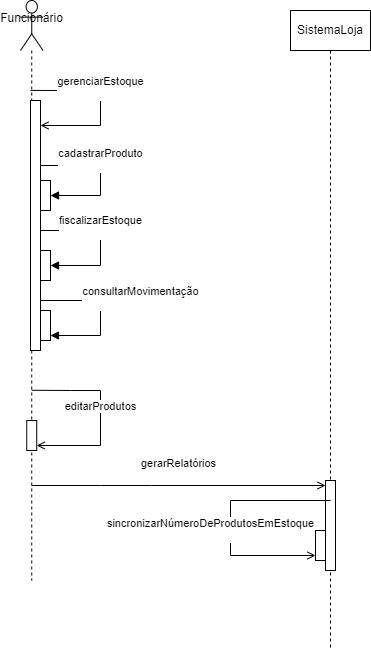

The diagram above was exported from draw.io. Its source (the exported page's mxGraphModel, read from the mxfile embedded in the PNG):
<mxGraphModel dx="961" dy="543" grid="1" gridSize="10" guides="1" tooltips="1" connect="1" arrows="1" fold="1" page="1" pageScale="1" pageWidth="827" pageHeight="1169" math="0" shadow="0">
  <root>
    <mxCell id="0" />
    <mxCell id="1" parent="0" />
    <mxCell id="g6sFn18fRs4YydXD_49f-8" style="edgeStyle=orthogonalEdgeStyle;rounded=0;orthogonalLoop=1;jettySize=auto;html=1;exitX=0.5;exitY=1;exitDx=0;exitDy=0;" edge="1" parent="1">
      <mxGeometry relative="1" as="geometry">
        <mxPoint x="535" y="120" as="sourcePoint" />
        <mxPoint x="535" y="120" as="targetPoint" />
      </mxGeometry>
    </mxCell>
    <mxCell id="g6sFn18fRs4YydXD_49f-12" value="SistemaLoja" style="shape=umlLifeline;perimeter=lifelinePerimeter;whiteSpace=wrap;html=1;container=1;dropTarget=0;collapsible=0;recursiveResize=0;outlineConnect=0;portConstraint=eastwest;newEdgeStyle={&quot;curved&quot;:0,&quot;rounded&quot;:0};" vertex="1" parent="1">
      <mxGeometry x="520" y="120" width="80" height="640" as="geometry" />
    </mxCell>
    <mxCell id="g6sFn18fRs4YydXD_49f-81" value="" style="html=1;points=[[0,0,0,0,5],[0,1,0,0,-5],[1,0,0,0,5],[1,1,0,0,-5]];perimeter=orthogonalPerimeter;outlineConnect=0;targetShapes=umlLifeline;portConstraint=eastwest;newEdgeStyle={&quot;curved&quot;:0,&quot;rounded&quot;:0};" vertex="1" parent="g6sFn18fRs4YydXD_49f-12">
      <mxGeometry x="35" y="470" width="10" height="90" as="geometry" />
    </mxCell>
    <mxCell id="g6sFn18fRs4YydXD_49f-82" value="" style="html=1;points=[[0,0,0,0,5],[0,1,0,0,-5],[1,0,0,0,5],[1,1,0,0,-5]];perimeter=orthogonalPerimeter;outlineConnect=0;targetShapes=umlLifeline;portConstraint=eastwest;newEdgeStyle={&quot;curved&quot;:0,&quot;rounded&quot;:0};" vertex="1" parent="g6sFn18fRs4YydXD_49f-12">
      <mxGeometry x="25" y="520" width="10" height="30" as="geometry" />
    </mxCell>
    <mxCell id="g6sFn18fRs4YydXD_49f-40" value="sincronizarNúmeroDeProdutosEmEstoque&lt;div&gt;&lt;br&gt;&lt;/div&gt;" style="html=1;verticalAlign=bottom;endArrow=open;curved=0;rounded=0;endFill=0;entryX=0;entryY=1;entryDx=0;entryDy=-5;entryPerimeter=0;exitX=0.5;exitY=0.222;exitDx=0;exitDy=0;exitPerimeter=0;" edge="1" parent="g6sFn18fRs4YydXD_49f-12" source="g6sFn18fRs4YydXD_49f-81" target="g6sFn18fRs4YydXD_49f-82">
      <mxGeometry x="0.2093" y="-20" width="80" relative="1" as="geometry">
        <mxPoint x="30" y="490" as="sourcePoint" />
        <mxPoint y="545.01" as="targetPoint" />
        <Array as="points">
          <mxPoint x="-60" y="490" />
          <mxPoint x="-60" y="545" />
        </Array>
        <mxPoint as="offset" />
      </mxGeometry>
    </mxCell>
    <mxCell id="g6sFn18fRs4YydXD_49f-60" value="cadastrarProduto&lt;div&gt;&lt;br&gt;&lt;/div&gt;" style="html=1;verticalAlign=bottom;startArrow=none;startFill=0;endArrow=block;startSize=8;curved=0;rounded=0;exitX=1;exitY=0.26;exitDx=0;exitDy=0;exitPerimeter=0;" edge="1" parent="1" source="g6sFn18fRs4YydXD_49f-70">
      <mxGeometry width="60" relative="1" as="geometry">
        <mxPoint x="265" y="275" as="sourcePoint" />
        <mxPoint x="280" y="305" as="targetPoint" />
        <Array as="points">
          <mxPoint x="330" y="275" />
          <mxPoint x="330" y="305" />
        </Array>
      </mxGeometry>
    </mxCell>
    <mxCell id="g6sFn18fRs4YydXD_49f-62" value="fiscalizarEstoque&lt;div&gt;&lt;br&gt;&lt;/div&gt;" style="html=1;verticalAlign=bottom;startArrow=none;startFill=0;endArrow=block;startSize=8;curved=0;rounded=0;" edge="1" parent="1" source="g6sFn18fRs4YydXD_49f-70">
      <mxGeometry width="60" relative="1" as="geometry">
        <mxPoint x="265" y="340" as="sourcePoint" />
        <mxPoint x="280" y="375" as="targetPoint" />
        <Array as="points">
          <mxPoint x="330" y="340" />
          <mxPoint x="330" y="375" />
        </Array>
      </mxGeometry>
    </mxCell>
    <mxCell id="g6sFn18fRs4YydXD_49f-64" value="consultarMovimentação&lt;div&gt;&lt;br&gt;&lt;/div&gt;" style="html=1;verticalAlign=bottom;startArrow=oval;startFill=1;endArrow=block;startSize=8;curved=0;rounded=0;entryX=1;entryY=1;entryDx=0;entryDy=-5;entryPerimeter=0;" edge="1" parent="1" target="g6sFn18fRs4YydXD_49f-74">
      <mxGeometry x="0.0345" y="40" width="60" relative="1" as="geometry">
        <mxPoint x="265" y="410" as="sourcePoint" />
        <mxPoint x="280" y="450" as="targetPoint" />
        <Array as="points">
          <mxPoint x="330" y="410" />
          <mxPoint x="330" y="445" />
        </Array>
        <mxPoint as="offset" />
      </mxGeometry>
    </mxCell>
    <mxCell id="g6sFn18fRs4YydXD_49f-69" value="Funcionário&lt;div&gt;&lt;br&gt;&lt;/div&gt;" style="shape=umlLifeline;perimeter=lifelinePerimeter;whiteSpace=wrap;html=1;container=1;dropTarget=0;collapsible=0;recursiveResize=0;outlineConnect=0;portConstraint=eastwest;newEdgeStyle={&quot;curved&quot;:0,&quot;rounded&quot;:0};participant=umlActor;size=50;" vertex="1" parent="1">
      <mxGeometry x="250" y="110" width="22.5" height="580" as="geometry" />
    </mxCell>
    <mxCell id="g6sFn18fRs4YydXD_49f-70" value="" style="html=1;points=[[0,0,0,0,5],[0,1,0,0,-5],[1,0,0,0,5],[1,1,0,0,-5]];perimeter=orthogonalPerimeter;outlineConnect=0;targetShapes=umlLifeline;portConstraint=eastwest;newEdgeStyle={&quot;curved&quot;:0,&quot;rounded&quot;:0};" vertex="1" parent="g6sFn18fRs4YydXD_49f-69">
      <mxGeometry x="10" y="100" width="10" height="250" as="geometry" />
    </mxCell>
    <mxCell id="g6sFn18fRs4YydXD_49f-75" value="" style="html=1;points=[[0,0,0,0,5],[0,1,0,0,-5],[1,0,0,0,5],[1,1,0,0,-5]];perimeter=orthogonalPerimeter;outlineConnect=0;targetShapes=umlLifeline;portConstraint=eastwest;newEdgeStyle={&quot;curved&quot;:0,&quot;rounded&quot;:0};" vertex="1" parent="g6sFn18fRs4YydXD_49f-69">
      <mxGeometry x="6.25" y="420" width="10" height="30" as="geometry" />
    </mxCell>
    <mxCell id="g6sFn18fRs4YydXD_49f-68" value="editarProdutos" style="html=1;verticalAlign=bottom;endArrow=open;curved=0;rounded=0;entryX=1;entryY=1;entryDx=0;entryDy=-5;entryPerimeter=0;exitX=0.5;exitY=0.672;exitDx=0;exitDy=0;exitPerimeter=0;endFill=0;" edge="1" parent="g6sFn18fRs4YydXD_49f-69" source="g6sFn18fRs4YydXD_49f-69" target="g6sFn18fRs4YydXD_49f-75">
      <mxGeometry width="80" relative="1" as="geometry">
        <mxPoint x="15" y="395" as="sourcePoint" />
        <mxPoint x="15" y="455" as="targetPoint" />
        <Array as="points">
          <mxPoint x="50" y="390" />
          <mxPoint x="80" y="390" />
          <mxPoint x="80" y="445" />
        </Array>
      </mxGeometry>
    </mxCell>
    <mxCell id="g6sFn18fRs4YydXD_49f-58" value="gerenciarEstoque&lt;div&gt;&lt;br&gt;&lt;/div&gt;" style="html=1;verticalAlign=bottom;endArrow=open;curved=0;rounded=0;endFill=0;exitX=0.444;exitY=0.155;exitDx=0;exitDy=0;exitPerimeter=0;" edge="1" parent="g6sFn18fRs4YydXD_49f-69" source="g6sFn18fRs4YydXD_49f-69" target="g6sFn18fRs4YydXD_49f-70">
      <mxGeometry width="80" relative="1" as="geometry">
        <mxPoint x="15" y="90" as="sourcePoint" />
        <mxPoint x="10" y="115" as="targetPoint" />
        <Array as="points">
          <mxPoint x="40" y="90" />
          <mxPoint x="80" y="90" />
          <mxPoint x="80" y="100" />
          <mxPoint x="80" y="125" />
        </Array>
      </mxGeometry>
    </mxCell>
    <mxCell id="g6sFn18fRs4YydXD_49f-71" value="" style="html=1;points=[[0,0,0,0,5],[0,1,0,0,-5],[1,0,0,0,5],[1,1,0,0,-5]];perimeter=orthogonalPerimeter;outlineConnect=0;targetShapes=umlLifeline;portConstraint=eastwest;newEdgeStyle={&quot;curved&quot;:0,&quot;rounded&quot;:0};" vertex="1" parent="1">
      <mxGeometry x="270" y="290" width="10" height="30" as="geometry" />
    </mxCell>
    <mxCell id="g6sFn18fRs4YydXD_49f-72" value="" style="html=1;points=[[0,0,0,0,5],[0,1,0,0,-5],[1,0,0,0,5],[1,1,0,0,-5]];perimeter=orthogonalPerimeter;outlineConnect=0;targetShapes=umlLifeline;portConstraint=eastwest;newEdgeStyle={&quot;curved&quot;:0,&quot;rounded&quot;:0};" vertex="1" parent="1">
      <mxGeometry x="270" y="360" width="10" height="30" as="geometry" />
    </mxCell>
    <mxCell id="g6sFn18fRs4YydXD_49f-74" value="" style="html=1;points=[[0,0,0,0,5],[0,1,0,0,-5],[1,0,0,0,5],[1,1,0,0,-5]];perimeter=orthogonalPerimeter;outlineConnect=0;targetShapes=umlLifeline;portConstraint=eastwest;newEdgeStyle={&quot;curved&quot;:0,&quot;rounded&quot;:0};" vertex="1" parent="1">
      <mxGeometry x="270" y="420" width="10" height="30" as="geometry" />
    </mxCell>
    <mxCell id="g6sFn18fRs4YydXD_49f-67" value="gerarRelatórios&lt;div&gt;&lt;br&gt;&lt;/div&gt;" style="html=1;verticalAlign=bottom;endArrow=open;curved=0;rounded=0;endFill=0;entryX=0;entryY=0;entryDx=0;entryDy=5;entryPerimeter=0;" edge="1" parent="1" source="g6sFn18fRs4YydXD_49f-69" target="g6sFn18fRs4YydXD_49f-81">
      <mxGeometry width="80" relative="1" as="geometry">
        <mxPoint x="265" y="600" as="sourcePoint" />
        <mxPoint x="520" y="600" as="targetPoint" />
        <Array as="points">
          <mxPoint x="330" y="595" />
          <mxPoint x="380" y="595" />
        </Array>
      </mxGeometry>
    </mxCell>
  </root>
</mxGraphModel>